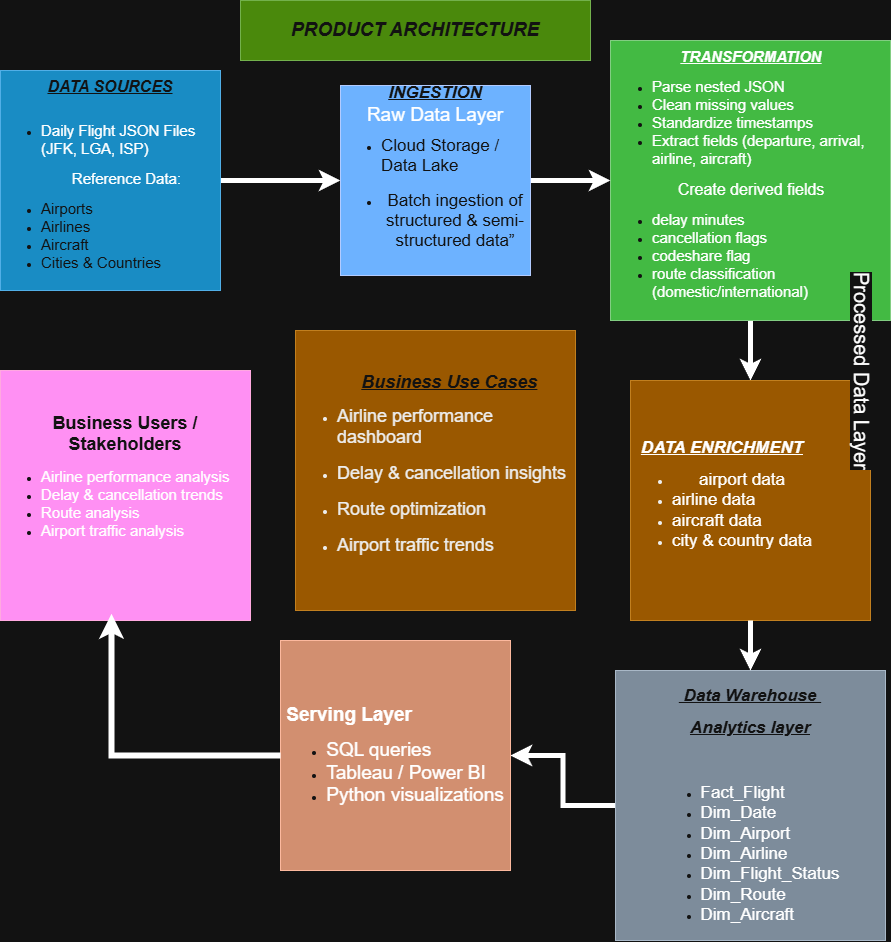

The diagram above was exported from draw.io. Its source (the exported page's mxGraphModel, read from the mxfile embedded in the PNG):
<mxGraphModel dx="1407" dy="989" grid="1" gridSize="10" guides="1" tooltips="1" connect="1" arrows="1" fold="1" page="1" pageScale="1" pageWidth="850" pageHeight="1100" math="0" shadow="0">
  <root>
    <mxCell id="0" />
    <mxCell id="1" parent="0" />
    <mxCell id="QJ_pyZbCkhkfwErXlGNL-13" edge="1" parent="1" source="QJ_pyZbCkhkfwErXlGNL-1" style="edgeStyle=orthogonalEdgeStyle;rounded=0;orthogonalLoop=1;jettySize=auto;html=1;entryX=0;entryY=0.5;entryDx=0;entryDy=0;strokeWidth=5;" target="QJ_pyZbCkhkfwErXlGNL-3">
      <mxGeometry relative="1" as="geometry" />
    </mxCell>
    <mxCell id="QJ_pyZbCkhkfwErXlGNL-1" parent="1" style="whiteSpace=wrap;html=1;aspect=fixed;fillColor=#1ba1e2;fontColor=#ffffff;strokeColor=#006EAF;" value="&lt;u&gt;&lt;i&gt;&lt;font style=&quot;font-size: 16px;&quot;&gt;&lt;b&gt;DATA SOURCES&lt;/b&gt;&lt;/font&gt;&lt;/i&gt;&lt;/u&gt;&lt;div&gt;&lt;br&gt;&lt;div style=&quot;text-align: left;&quot;&gt;&lt;ul&gt;&lt;li&gt;&lt;span style=&quot;background-color: transparent; color: light-dark(rgb(0, 0, 0), rgb(255, 255, 255));&quot;&gt;&lt;font style=&quot;font-size: 15px;&quot;&gt;Daily Flight JSON Files (JFK, LGA, ISP)&lt;/font&gt;&lt;/span&gt;&lt;/li&gt;&lt;/ul&gt;&lt;/div&gt;&lt;div style=&quot;text-align: left;&quot;&gt;&lt;span style=&quot;background-color: transparent; color: light-dark(rgb(0, 0, 0), rgb(255, 255, 255)); text-align: right;&quot;&gt;&lt;font style=&quot;font-size: 15px;&quot;&gt;&amp;nbsp; &amp;nbsp; &amp;nbsp; &amp;nbsp; &amp;nbsp; &amp;nbsp; &amp;nbsp; &amp;nbsp; &amp;nbsp;Reference Data:&lt;/font&gt;&lt;/span&gt;&lt;/div&gt;&lt;/div&gt;&lt;div style=&quot;text-align: left;&quot;&gt;&lt;ul data-start=&quot;503&quot; data-end=&quot;562&quot; style=&quot;text-align: center;&quot;&gt;&lt;li data-section-id=&quot;1g8mpg8&quot; data-start=&quot;503&quot; data-end=&quot;513&quot; style=&quot;text-align: left;&quot;&gt;&lt;font style=&quot;font-size: 15px;&quot;&gt;Airports&lt;/font&gt;&lt;/li&gt;&lt;li data-section-id=&quot;1grx7lb&quot; data-start=&quot;516&quot; data-end=&quot;526&quot; style=&quot;text-align: left;&quot;&gt;&lt;font style=&quot;font-size: 15px;&quot;&gt;Airlines&lt;/font&gt;&lt;/li&gt;&lt;li data-section-id=&quot;1gk335c&quot; data-start=&quot;529&quot; data-end=&quot;539&quot; style=&quot;text-align: left;&quot;&gt;&lt;font style=&quot;font-size: 15px;&quot;&gt;Aircraft&lt;/font&gt;&lt;/li&gt;&lt;li data-section-id=&quot;17aendt&quot; data-start=&quot;542&quot; data-end=&quot;562&quot; style=&quot;text-align: left;&quot;&gt;&lt;font style=&quot;font-size: 15px;&quot;&gt;Cities &amp;amp; Countries&lt;/font&gt;&lt;/li&gt;&lt;/ul&gt;&lt;/div&gt;" vertex="1">
      <mxGeometry height="220" width="220" x="40" y="80" as="geometry" />
    </mxCell>
    <mxCell id="QJ_pyZbCkhkfwErXlGNL-15" edge="1" parent="1" source="QJ_pyZbCkhkfwErXlGNL-2" style="edgeStyle=orthogonalEdgeStyle;rounded=0;orthogonalLoop=1;jettySize=auto;html=1;strokeWidth=5;" target="QJ_pyZbCkhkfwErXlGNL-4" value="">
      <mxGeometry relative="1" as="geometry" />
    </mxCell>
    <mxCell id="QJ_pyZbCkhkfwErXlGNL-2" parent="1" style="whiteSpace=wrap;html=1;aspect=fixed;align=left;fillColor=#008a00;fontColor=#ffffff;strokeColor=#005700;" value="&lt;div style=&quot;text-align: center;&quot;&gt;&lt;span style=&quot;background-color: transparent; color: light-dark(rgb(0, 0, 0), rgb(255, 255, 255)); font-size: 15px;&quot;&gt;&lt;i&gt;&lt;u&gt;&lt;b&gt;TRANSFORMATION&lt;/b&gt;&lt;/u&gt;&lt;/i&gt;&lt;/span&gt;&lt;/div&gt;&lt;ul&gt;&lt;li&gt;&lt;span style=&quot;background-color: transparent; color: light-dark(rgb(0, 0, 0), rgb(255, 255, 255));&quot;&gt;&lt;font style=&quot;font-size: 15px;&quot;&gt;Parse nested JSON&lt;/font&gt;&lt;/span&gt;&lt;/li&gt;&lt;li&gt;&lt;span style=&quot;background-color: transparent; color: light-dark(rgb(0, 0, 0), rgb(255, 255, 255));&quot;&gt;&lt;font style=&quot;font-size: 15px;&quot;&gt;Clean missing values&lt;/font&gt;&lt;/span&gt;&lt;/li&gt;&lt;li&gt;&lt;span style=&quot;background-color: transparent; color: light-dark(rgb(0, 0, 0), rgb(255, 255, 255));&quot;&gt;&lt;font style=&quot;font-size: 15px;&quot;&gt;Standardize timestamps&lt;/font&gt;&lt;/span&gt;&lt;/li&gt;&lt;li&gt;&lt;span style=&quot;background-color: transparent; color: light-dark(rgb(0, 0, 0), rgb(255, 255, 255));&quot;&gt;&lt;font style=&quot;font-size: 15px;&quot;&gt;Extract fields (departure, arrival, airline, aircraft)&lt;/font&gt;&lt;/span&gt;&lt;/li&gt;&lt;/ul&gt;&lt;span style=&quot;background-color: transparent; color: light-dark(rgb(0, 0, 0), rgb(255, 255, 255));&quot;&gt;&lt;div style=&quot;text-align: center;&quot;&gt;&lt;span style=&quot;background-color: transparent; color: light-dark(rgb(0, 0, 0), rgb(255, 255, 255));&quot;&gt;&lt;font style=&quot;font-size: 16px;&quot;&gt;Create derived fields&lt;/font&gt;&lt;/span&gt;&lt;/div&gt;&lt;/span&gt;&lt;ul&gt;&lt;li style=&quot;&quot;&gt;&lt;span style=&quot;background-color: transparent; color: light-dark(rgb(0, 0, 0), rgb(255, 255, 255));&quot;&gt;&lt;font style=&quot;font-size: 15px;&quot;&gt;delay minutes&lt;/font&gt;&lt;/span&gt;&lt;/li&gt;&lt;li style=&quot;&quot;&gt;&lt;span style=&quot;background-color: transparent; color: light-dark(rgb(0, 0, 0), rgb(255, 255, 255));&quot;&gt;&lt;font style=&quot;font-size: 15px;&quot;&gt;cancellation flags&lt;/font&gt;&lt;/span&gt;&lt;/li&gt;&lt;li&gt;&lt;span style=&quot;background-color: transparent; color: light-dark(rgb(0, 0, 0), rgb(255, 255, 255));&quot;&gt;&lt;font style=&quot;font-size: 15px;&quot;&gt;codeshare flag&lt;/font&gt;&lt;/span&gt;&lt;/li&gt;&lt;li&gt;&lt;span style=&quot;background-color: transparent; color: light-dark(rgb(0, 0, 0), rgb(255, 255, 255));&quot;&gt;&lt;font style=&quot;font-size: 15px;&quot;&gt;route classification (domestic/international)&lt;/font&gt;&lt;/span&gt;&lt;/li&gt;&lt;/ul&gt;" vertex="1">
      <mxGeometry height="280" width="280" x="650" y="50" as="geometry" />
    </mxCell>
    <mxCell id="QJ_pyZbCkhkfwErXlGNL-14" edge="1" parent="1" source="QJ_pyZbCkhkfwErXlGNL-3" style="edgeStyle=orthogonalEdgeStyle;rounded=0;orthogonalLoop=1;jettySize=auto;html=1;strokeWidth=5;" target="QJ_pyZbCkhkfwErXlGNL-2" value="">
      <mxGeometry relative="1" as="geometry" />
    </mxCell>
    <mxCell id="QJ_pyZbCkhkfwErXlGNL-3" parent="1" style="whiteSpace=wrap;html=1;aspect=fixed;fillColor=#0050ef;fontColor=#ffffff;strokeColor=#001DBC;" value="&lt;font style=&quot;font-size: 17px;&quot;&gt;&lt;b&gt;&lt;u&gt;&lt;i&gt;INGESTION&lt;/i&gt;&lt;/u&gt;&lt;/b&gt;&lt;/font&gt;&lt;div&gt;&lt;font style=&quot;font-size: 17px;&quot;&gt;&lt;br&gt;&lt;/font&gt;&lt;/div&gt;&lt;div&gt;&lt;ul&gt;&lt;li data-section-id=&quot;gw8kjj&quot; data-start=&quot;644&quot; data-end=&quot;672&quot; style=&quot;text-align: left;&quot;&gt;&lt;font style=&quot;font-size: 17px;&quot;&gt;Cloud Storage / Data Lake&lt;/font&gt;&lt;/li&gt;&lt;br&gt;&lt;li data-section-id=&quot;tkuqfu&quot; data-start=&quot;1261&quot; data-end=&quot;1319&quot;&gt;&lt;font style=&quot;font-size: 17px;&quot;&gt;Batch ingestion of structured &amp;amp; semi-structured data”&lt;/font&gt;&lt;/li&gt;&lt;br&gt;&lt;/ul&gt;&lt;/div&gt;" vertex="1">
      <mxGeometry height="190" width="190" x="380" y="95" as="geometry" />
    </mxCell>
    <mxCell id="QJ_pyZbCkhkfwErXlGNL-4" parent="1" style="whiteSpace=wrap;html=1;aspect=fixed;align=left;fillColor=#f0a30a;fontColor=#000000;strokeColor=#BD7000;" value="&lt;div style=&quot;text-align: center;&quot;&gt;&lt;u style=&quot;font-size: 17px; background-color: transparent; color: light-dark(rgb(0, 0, 0), rgb(255, 255, 255));&quot;&gt;&lt;i&gt;&lt;b&gt;DATA ENRICHMENT&lt;/b&gt;&lt;/i&gt;&lt;/u&gt;&lt;/div&gt;&lt;div&gt;&lt;ul&gt;&lt;li style=&quot;text-align: center;&quot;&gt;&lt;span style=&quot;background-color: transparent; color: light-dark(rgb(0, 0, 0), rgb(255, 255, 255));&quot;&gt;&lt;font style=&quot;font-size: 17px;&quot;&gt;airport data&lt;/font&gt;&lt;/span&gt;&lt;/li&gt;&lt;li&gt;&lt;span style=&quot;background-color: transparent; color: light-dark(rgb(0, 0, 0), rgb(255, 255, 255));&quot;&gt;&lt;font style=&quot;font-size: 17px;&quot;&gt;airline data&lt;/font&gt;&lt;/span&gt;&lt;/li&gt;&lt;li&gt;&lt;span style=&quot;background-color: transparent; color: light-dark(rgb(0, 0, 0), rgb(255, 255, 255));&quot;&gt;&lt;font style=&quot;font-size: 17px;&quot;&gt;aircraft data&lt;/font&gt;&lt;/span&gt;&lt;/li&gt;&lt;li&gt;&lt;span style=&quot;background-color: transparent; color: light-dark(rgb(0, 0, 0), rgb(255, 255, 255));&quot;&gt;&lt;font style=&quot;font-size: 17px;&quot;&gt;city &amp;amp; country data&lt;/font&gt;&lt;/span&gt;&lt;/li&gt;&lt;/ul&gt;&lt;/div&gt;" vertex="1">
      <mxGeometry height="240" width="240" x="670" y="390" as="geometry" />
    </mxCell>
    <mxCell id="QJ_pyZbCkhkfwErXlGNL-5" parent="1" style="rounded=0;whiteSpace=wrap;html=1;fillColor=#60a917;fontColor=#ffffff;strokeColor=#2D7600;" value="&lt;b&gt;&lt;i&gt;&lt;font style=&quot;font-size: 19px;&quot;&gt;PRODUCT ARCHITECTURE&lt;/font&gt;&lt;/i&gt;&lt;/b&gt;" vertex="1">
      <mxGeometry height="60" width="350" x="280" y="10" as="geometry" />
    </mxCell>
    <mxCell id="GzQiALt0UCV_tLZyxVi4-1" edge="1" parent="1" source="QJ_pyZbCkhkfwErXlGNL-9" style="edgeStyle=orthogonalEdgeStyle;rounded=0;orthogonalLoop=1;jettySize=auto;html=1;strokeWidth=5;" target="QJ_pyZbCkhkfwErXlGNL-11" value="">
      <mxGeometry relative="1" as="geometry" />
    </mxCell>
    <mxCell id="QJ_pyZbCkhkfwErXlGNL-9" parent="1" style="whiteSpace=wrap;html=1;aspect=fixed;fillColor=#647687;fontColor=#ffffff;strokeColor=#314354;" value="&lt;p data-start=&quot;1390&quot; data-end=&quot;1434&quot;&gt;&lt;span data-start=&quot;1390&quot; data-end=&quot;1434&quot;&gt;&lt;font style=&quot;font-size: 17px;&quot;&gt;&lt;b style=&quot;&quot;&gt;&lt;u&gt;&lt;i&gt;&amp;nbsp;Data Warehouse&amp;nbsp;&lt;/i&gt;&lt;/u&gt;&lt;/b&gt;&lt;/font&gt;&lt;/span&gt;&lt;/p&gt;&lt;p data-start=&quot;1390&quot; data-end=&quot;1434&quot;&gt;&lt;span data-start=&quot;1390&quot; data-end=&quot;1434&quot;&gt;&lt;font style=&quot;font-size: 17px;&quot;&gt;&lt;b style=&quot;&quot;&gt;&lt;u&gt;&lt;i&gt;Analytics layer&lt;/i&gt;&lt;/u&gt;&lt;/b&gt;&lt;/font&gt;&lt;/span&gt;&lt;/p&gt;&lt;font style=&quot;font-size: 17px;&quot;&gt;&lt;br&gt;&lt;/font&gt;&lt;ul&gt;&lt;li style=&quot;text-align: left;&quot;&gt;&lt;span style=&quot;background-color: transparent; color: light-dark(rgb(0, 0, 0), rgb(255, 255, 255));&quot;&gt;&lt;font style=&quot;font-size: 17px;&quot;&gt;Fact_Flight&lt;/font&gt;&lt;/span&gt;&lt;/li&gt;&lt;li style=&quot;text-align: left;&quot;&gt;&lt;span style=&quot;background-color: transparent; color: light-dark(rgb(0, 0, 0), rgb(255, 255, 255));&quot;&gt;&lt;font style=&quot;font-size: 17px;&quot;&gt;Dim_Date&lt;/font&gt;&lt;/span&gt;&lt;/li&gt;&lt;li style=&quot;text-align: left;&quot;&gt;&lt;span style=&quot;background-color: transparent; color: light-dark(rgb(0, 0, 0), rgb(255, 255, 255));&quot;&gt;&lt;font style=&quot;font-size: 17px;&quot;&gt;Dim_Airport&lt;/font&gt;&lt;/span&gt;&lt;/li&gt;&lt;li style=&quot;text-align: left;&quot;&gt;&lt;span style=&quot;background-color: transparent; color: light-dark(rgb(0, 0, 0), rgb(255, 255, 255));&quot;&gt;&lt;font style=&quot;font-size: 17px;&quot;&gt;Dim_Airline&lt;/font&gt;&lt;/span&gt;&lt;/li&gt;&lt;li style=&quot;text-align: left;&quot;&gt;&lt;span style=&quot;background-color: transparent; color: light-dark(rgb(0, 0, 0), rgb(255, 255, 255));&quot;&gt;&lt;font style=&quot;font-size: 17px;&quot;&gt;Dim_Flight_Status&lt;/font&gt;&lt;/span&gt;&lt;/li&gt;&lt;li style=&quot;text-align: left;&quot;&gt;&lt;span style=&quot;background-color: transparent; color: light-dark(rgb(0, 0, 0), rgb(255, 255, 255));&quot;&gt;&lt;font style=&quot;font-size: 17px;&quot;&gt;Dim_Route&lt;/font&gt;&lt;/span&gt;&lt;/li&gt;&lt;li style=&quot;text-align: left;&quot;&gt;&lt;span style=&quot;background-color: transparent; color: light-dark(rgb(0, 0, 0), rgb(255, 255, 255));&quot;&gt;&lt;font style=&quot;font-size: 17px;&quot;&gt;Dim_Aircraft&lt;/font&gt;&lt;/span&gt;&lt;/li&gt;&lt;/ul&gt;" vertex="1">
      <mxGeometry height="270" width="270" x="655" y="680" as="geometry" />
    </mxCell>
    <mxCell id="QJ_pyZbCkhkfwErXlGNL-11" parent="1" style="whiteSpace=wrap;html=1;aspect=fixed;fillColor=#a0522d;fontColor=#ffffff;strokeColor=#6D1F00;" value="&lt;p data-start=&quot;2039&quot; data-end=&quot;2056&quot; style=&quot;text-align: left;&quot;&gt;&lt;strong data-start=&quot;2039&quot; data-end=&quot;2056&quot;&gt;&lt;font style=&quot;font-size: 19px; color: light-dark(rgb(0, 0, 0), rgb(255, 255, 255));&quot;&gt;Serving Layer&lt;/font&gt;&lt;/strong&gt;&lt;/p&gt;&lt;p data-start=&quot;2039&quot; data-end=&quot;2056&quot; style=&quot;&quot;&gt;&lt;/p&gt;&lt;ul&gt;&lt;li style=&quot;text-align: left;&quot;&gt;&lt;span style=&quot;background-color: transparent;&quot;&gt;&lt;font style=&quot;font-size: 19px; color: light-dark(rgb(0, 0, 0), rgb(255, 255, 255));&quot;&gt;SQL queries&lt;/font&gt;&lt;/span&gt;&lt;/li&gt;&lt;li style=&quot;text-align: left;&quot;&gt;&lt;span style=&quot;background-color: transparent;&quot;&gt;&lt;font style=&quot;font-size: 19px; color: light-dark(rgb(0, 0, 0), rgb(255, 255, 255));&quot;&gt;Tableau / Power BI&lt;/font&gt;&lt;/span&gt;&lt;/li&gt;&lt;li style=&quot;text-align: left;&quot;&gt;&lt;span style=&quot;background-color: transparent;&quot;&gt;&lt;font style=&quot;font-size: 19px; color: light-dark(rgb(0, 0, 0), rgb(255, 255, 255));&quot;&gt;Python visualizations&lt;/font&gt;&lt;/span&gt;&lt;/li&gt;&lt;/ul&gt;&lt;p&gt;&lt;/p&gt;&lt;p&gt;&lt;/p&gt;" vertex="1">
      <mxGeometry height="230" width="230" x="320" y="650" as="geometry" />
    </mxCell>
    <mxCell id="QJ_pyZbCkhkfwErXlGNL-12" parent="1" style="whiteSpace=wrap;html=1;aspect=fixed;fillColor=#d80073;fontColor=#ffffff;strokeColor=#A50040;" value="&lt;div&gt;&lt;font style=&quot;font-size: 18px;&quot;&gt;&lt;strong data-start=&quot;1810&quot; data-end=&quot;1843&quot; style=&quot;&quot;&gt;Business Users / Stakeholders&lt;/strong&gt;&lt;b style=&quot;&quot;&gt;&lt;i&gt;&lt;u&gt;&lt;br&gt;&lt;/u&gt;&lt;/i&gt;&lt;/b&gt;&lt;/font&gt;&lt;div style=&quot;text-align: left;&quot;&gt;&lt;ul&gt;&lt;li&gt;&lt;span style=&quot;background-color: transparent; color: light-dark(rgb(0, 0, 0), rgb(255, 255, 255));&quot;&gt;&lt;font style=&quot;font-size: 15px;&quot;&gt;Airline performance analysis&lt;/font&gt;&lt;/span&gt;&lt;/li&gt;&lt;li&gt;&lt;span style=&quot;background-color: transparent; color: light-dark(rgb(0, 0, 0), rgb(255, 255, 255));&quot;&gt;&lt;font style=&quot;font-size: 15px;&quot;&gt;Delay &amp;amp; cancellation trends&amp;nbsp;&lt;/font&gt;&lt;/span&gt;&lt;/li&gt;&lt;li&gt;&lt;span style=&quot;background-color: transparent; color: light-dark(rgb(0, 0, 0), rgb(255, 255, 255));&quot;&gt;&lt;font style=&quot;font-size: 15px;&quot;&gt;Route analysis&amp;nbsp;&lt;/font&gt;&lt;/span&gt;&lt;/li&gt;&lt;li&gt;&lt;span style=&quot;font-size: 15px; background-color: transparent; color: light-dark(rgb(0, 0, 0), rgb(255, 255, 255));&quot;&gt;Airport traffic analysis&amp;nbsp;&lt;/span&gt;&lt;/li&gt;&lt;/ul&gt;&lt;/div&gt;&lt;div&gt;&lt;div&gt;&lt;ul data-start=&quot;1782&quot; data-end=&quot;1886&quot; style=&quot;text-align: left;&quot;&gt;&lt;br&gt;&lt;/ul&gt;&lt;/div&gt;&lt;/div&gt;&lt;/div&gt;" vertex="1">
      <mxGeometry height="250" width="250" x="40" y="380" as="geometry" />
    </mxCell>
    <mxCell id="QJ_pyZbCkhkfwErXlGNL-16" edge="1" parent="1" source="QJ_pyZbCkhkfwErXlGNL-4" style="edgeStyle=orthogonalEdgeStyle;rounded=0;orthogonalLoop=1;jettySize=auto;html=1;exitX=0.5;exitY=1;exitDx=0;exitDy=0;entryX=0.5;entryY=0;entryDx=0;entryDy=0;strokeWidth=5;" target="QJ_pyZbCkhkfwErXlGNL-9">
      <mxGeometry relative="1" as="geometry" />
    </mxCell>
    <mxCell id="GzQiALt0UCV_tLZyxVi4-2" edge="1" parent="1" source="QJ_pyZbCkhkfwErXlGNL-11" style="edgeStyle=orthogonalEdgeStyle;rounded=0;orthogonalLoop=1;jettySize=auto;html=1;entryX=0.444;entryY=0.973;entryDx=0;entryDy=0;entryPerimeter=0;strokeWidth=6;exitX=0;exitY=0.5;exitDx=0;exitDy=0;" target="QJ_pyZbCkhkfwErXlGNL-12" value="">
      <mxGeometry relative="1" as="geometry">
        <mxPoint x="320" y="860" as="sourcePoint" />
        <mxPoint x="310" y="860" as="targetPoint" />
      </mxGeometry>
    </mxCell>
    <mxCell id="GzQiALt0UCV_tLZyxVi4-5" parent="1" style="whiteSpace=wrap;html=1;aspect=fixed;align=left;fillColor=#f0a30a;fontColor=#000000;strokeColor=#BD7000;" value="&lt;div style=&quot;text-align: center;&quot;&gt;&lt;font color=&quot;#ffffff&quot; style=&quot;font-size: 18px;&quot;&gt;&lt;b style=&quot;&quot;&gt;&lt;i style=&quot;&quot;&gt;&lt;u style=&quot;&quot;&gt;&lt;span style=&quot;white-space: pre;&quot;&gt;&#09;&lt;/span&gt;Business Use Cases&lt;/u&gt;&lt;/i&gt;&lt;/b&gt;&lt;/font&gt;&lt;/div&gt;&lt;div&gt;&lt;ul&gt;&lt;li data-section-id=&quot;v0ko4g&quot; data-start=&quot;1530&quot; data-end=&quot;1563&quot;&gt;&lt;font style=&quot;font-size: 18px;&quot;&gt;Airline performance dashboard&lt;br/&gt;&lt;/font&gt;&lt;/li&gt;&lt;br/&gt;&lt;li data-section-id=&quot;ntp1nd&quot; data-start=&quot;1564&quot; data-end=&quot;1597&quot;&gt;&lt;font style=&quot;font-size: 18px;&quot;&gt;Delay &amp;amp; cancellation insights&lt;br/&gt;&lt;/font&gt;&lt;/li&gt;&lt;br/&gt;&lt;li data-section-id=&quot;ez6rw0&quot; data-start=&quot;1598&quot; data-end=&quot;1620&quot;&gt;&lt;font style=&quot;font-size: 18px;&quot;&gt;Route optimization&lt;br/&gt;&lt;/font&gt;&lt;/li&gt;&lt;br/&gt;&lt;li data-section-id=&quot;pdnjp8&quot; data-start=&quot;1621&quot; data-end=&quot;1647&quot;&gt;&lt;font style=&quot;font-size: 18px;&quot;&gt;Airport traffic trends&lt;/font&gt;&lt;/li&gt;&lt;/ul&gt;&lt;/div&gt;" vertex="1">
      <mxGeometry height="280" width="280" x="335" y="340" as="geometry" />
    </mxCell>
    <mxCell id="GzQiALt0UCV_tLZyxVi4-6" parent="1" style="text;html=1;whiteSpace=wrap;strokeColor=none;fillColor=none;align=center;verticalAlign=middle;rounded=0;" value="&lt;font style=&quot;font-size: 19px;&quot;&gt;Raw Data Layer&lt;/font&gt;" vertex="1">
      <mxGeometry height="30" width="150" x="400" y="110" as="geometry" />
    </mxCell>
    <mxCell id="GzQiALt0UCV_tLZyxVi4-8" parent="1" style="text;whiteSpace=wrap;html=1;rotation=90;" value="&lt;font style=&quot;font-size: 20px; background-color: light-dark(#ffffff, var(--ge-dark-color, #121212));&quot;&gt;Processed Data Layer&lt;/font&gt;" vertex="1">
      <mxGeometry height="40" width="200" x="800" y="360" as="geometry" />
    </mxCell>
  </root>
</mxGraphModel>